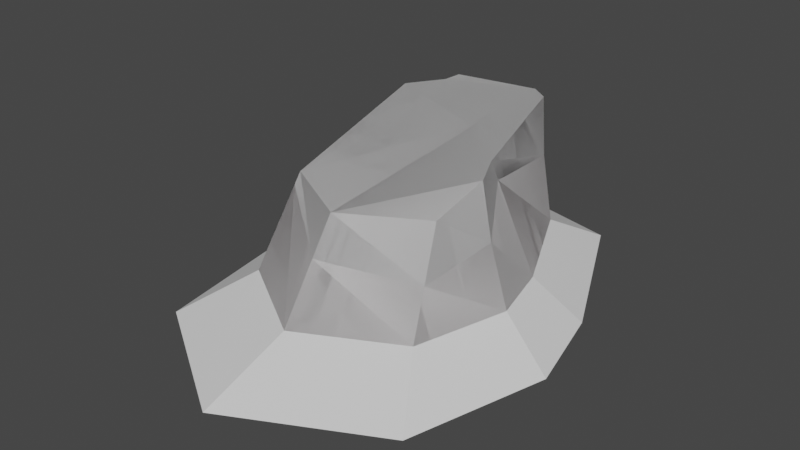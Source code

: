# Source: Island_set_01.blend  (saved by Blender 3.6.13; exported with 4.5.12 LTS)
import bpy
from mathutils import Matrix  # noqa: F401  (used for matrix-valued properties, if any)

bpy.ops.wm.read_factory_settings(use_empty=True)
scene = bpy.context.scene
scene.name = 'Scene'

# ---- collections
col_collection = bpy.data.collections.new('Collection'); scene.collection.children.link(col_collection)

# ---- images (referenced by path relative to the original .blend; pixels are not part of the script)
import os
ASSET_DIR = os.environ.get("B2B_ASSET_DIR", "")  # directory of the original .blend (textures are referenced by path, not embedded)
HERE = os.path.dirname(os.path.abspath(__file__))  # packed textures are extracted next to this script under _unpacked/

def load_image(name, relpath, width, height, colorspace="sRGB"):
    """Load a texture the original file referenced (path relative to the .blend, or extracted next to this script)."""
    p = next((c for c in (os.path.join(HERE, relpath), os.path.join(ASSET_DIR, relpath)) if relpath and os.path.exists(c)), "")
    if p:
        img = bpy.data.images.load(p, check_existing=True)
        img.name = name
    else:  # same state as the original file: an image datablock whose file is absent (Cycles renders it pink)
        img = bpy.data.images.new(name, width, height)
        img.source = "FILE"
        img.filepath = "//" + (relpath or name)
    img.colorspace_settings.name = colorspace
    return img
img_islande_gradient_01 = load_image('Islande_gradient_01', 'Island_gradient_01.png', 1024, 1024, 'sRGB')

# ---- materials (node trees are filled in below, after node groups)
mat_02 = bpy.data.materials.new('02')
mat_02.use_transparent_shadow = False
mat_01 = bpy.data.materials.new('01')
mat_01.use_transparent_shadow = False
mat_03 = bpy.data.materials.new('03')
mat_03.alpha_threshold = 0.0
mat_03.use_transparent_shadow = False
mat_03.roughness = 0.5
mat_03.line_color = (0.0, 0.0, 0.0, 1.0)

# ---- material node trees
mat_02.use_nodes = True; mat_02.node_tree.nodes.clear()
_N = mat_02.node_tree.nodes; _L = mat_02.node_tree.links
n0 = _N.new('ShaderNodeOutputMaterial'); n0.name = 'Material Output'; n0.location = (300, 300)
n1 = _N.new('ShaderNodeBsdfPrincipled'); n1.name = 'Principled BSDF'; n1.location = (-252, 495)
n1.distribution = 'GGX'
n1.subsurface_method = 'RANDOM_WALK_SKIN'
n1.inputs[2].default_value = 0.0
n1.inputs[3].default_value = 1.45
n1.inputs[13].default_value = 0.0
n1.inputs[27].default_value = (0.0, 0.0, 0.0, 1.0)
n1.inputs[28].default_value = 1.0
n2 = _N.new('ShaderNodeTexImage'); n2.name = 'Image Texture'; n2.location = (-1055, 462)
n2.image = img_islande_gradient_01
n3 = _N.new('ShaderNodeMix'); n3.name = 'Mix.001'; n3.location = (-715, 635)
n3.data_type = 'RGBA'
n3.blend_type = 'MULTIPLY'
n3.inputs[0].default_value = 1.0
n3.inputs[6].default_value = (0.1573, 0.07812, 0.03509, 1.0)
_L.new(n3.outputs[2], n1.inputs[0])
_L.new(n2.outputs[0], n3.inputs[7])
_L.new(n1.outputs[0], n0.inputs[0])
n0.is_active_output = True
mat_01.use_nodes = True; mat_01.node_tree.nodes.clear()
_N = mat_01.node_tree.nodes; _L = mat_01.node_tree.links
n0 = _N.new('ShaderNodeOutputMaterial'); n0.name = 'Material Output'; n0.location = (438, 298)
n1 = _N.new('ShaderNodeBsdfPrincipled'); n1.name = 'Principled BSDF'; n1.location = (-103, 300)
n1.distribution = 'GGX'
n1.subsurface_method = 'RANDOM_WALK_SKIN'
n1.inputs[2].default_value = 0.0
n1.inputs[3].default_value = 1.45
n1.inputs[13].default_value = 0.0
n1.inputs[27].default_value = (0.0, 0.0, 0.0, 1.0)
n1.inputs[28].default_value = 1.0
n2 = _N.new('ShaderNodeTexImage'); n2.name = 'Image Texture'; n2.location = (-905, 267)
n2.image = img_islande_gradient_01
n3 = _N.new('ShaderNodeMix'); n3.name = 'Mix.001'; n3.location = (-566, 441)
n3.data_type = 'RGBA'
n3.blend_type = 'MULTIPLY'
n3.inputs[0].default_value = 1.0
n3.inputs[6].default_value = (0.07033, 0.03973, 0.0251, 1.0)
_L.new(n3.outputs[2], n1.inputs[0])
_L.new(n1.outputs[0], n0.inputs[0])
_L.new(n2.outputs[0], n3.inputs[7])
n0.is_active_output = True
mat_03.use_nodes = True; mat_03.node_tree.nodes.clear()
_N = mat_03.node_tree.nodes; _L = mat_03.node_tree.links
n0 = _N.new('ShaderNodeOutputMaterial'); n0.name = 'Material Output'; n0.location = (300, 300)
n1 = _N.new('ShaderNodeBsdfPrincipled'); n1.name = 'Principled BSDF'; n1.location = (10, 300)
n1.distribution = 'GGX'
n1.subsurface_method = 'RANDOM_WALK_SKIN'
n1.inputs[3].default_value = 1.45
n1.inputs[27].default_value = (0.0, 0.0, 0.0, 1.0)
n1.inputs[28].default_value = 1.0
_L.new(n1.outputs[0], n0.inputs[0])
n0.is_active_output = True

# ---- world
world_world = bpy.data.worlds.new('World'); scene.world = world_world
world_world.use_nodes = True; world_world.node_tree.nodes.clear()
_N = world_world.node_tree.nodes; _L = world_world.node_tree.links
n0 = _N.new('ShaderNodeOutputWorld'); n0.name = 'World Output'; n0.location = (300, 300)
n1 = _N.new('ShaderNodeBackground'); n1.name = 'Background'; n1.location = (10, 300)
n1.inputs[0].default_value = (0.05088, 0.05088, 0.05088, 1.0)
_L.new(n1.outputs[0], n0.inputs[0])
n0.is_active_output = True
world_world.color = (0.05088, 0.05088, 0.05088)
world_world.use_sun_shadow = False
world_world.sun_shadow_jitter_overblur = 0.0

# ---- meshes
me_cube_001 = bpy.data.meshes.new('Cube.001')
me_cube_001.from_pydata([(-1.218, -1.659, -1.0), (-1.0, -1.113, 0.1536), (-1.208, 1.775, -1.0), (-1.099, 2.039, 0.4539), (1.22, -1.76, -1.0), (1.0, -1.113, 0.1536), (0.7079, 1.663, -1.0), (0.2433, 2.055, 0.4539), (-1.625, 0.9561, -1.0), (-1.497, 1.392, 0.4137), (1.563, -0.5464, -1.0), (1.099, -0.4336, 0.4137), (-0.04213, 1.833, -1.0), (0.0, 2.225, 0.4539), (-0.04213, -2.408, -1.0), (0.0, -1.672, 0.1536), (0.08173, 0.7526, 0.4137), (-1.149, 1.819, 0.4357), (1.36, 0.279, -1.0), (-1.316, 1.385, -1.0), (0.895, 0.004519, 0.4357), (0.0, 1.251, 0.4357), (-1.029, -1.186, -0.001166), (-1.157, 1.891, -0.33), (0.4575, 1.808, -0.2163), (1.115, -1.451, -0.4499), (1.269, -0.4751, -0.2708), (-1.574, 1.128, -0.5442), (-0.01659, -1.962, -0.3008), (-0.0144, 2.08, -0.04292), (0.9688, 0.04811, 0.2077), (-1.189, 1.715, 0.0937)], [], [(31, 17, 3, 23), (29, 13, 7, 24), (26, 11, 5, 25), (28, 15, 1, 22), (16, 9, 1, 15), (21, 17, 9, 16), (30, 20, 11, 26), (22, 1, 9, 27), (20, 21, 16, 11), (11, 16, 15, 5), (25, 5, 15, 28), (23, 3, 13, 29), (7, 13, 21, 20), (24, 7, 20, 30), (13, 3, 17, 21), (27, 9, 17, 31), (8, 27, 31, 19), (6, 24, 30, 18), (2, 23, 29, 12), (4, 25, 28, 14), (0, 22, 27, 8), (18, 30, 26, 10), (14, 28, 22, 0), (10, 26, 25, 4), (12, 29, 24, 6), (19, 31, 23, 2)])
me_cube_001.polygons.foreach_set('material_index', [1, 1, 1, 1, 1, 1, 1, 1, 1, 1, 1, 1, 1, 1, 1, 1, 0, 0, 0, 0, 0, 0, 0, 0, 0, 0])
_uv = me_cube_001.uv_layers.new(name='UVMap')
_uv.uv.foreach_set('vector', [0.9062, 0.05873, 0.8531, 0.03639, 0.8535, -2.561e-08, 0.9763, 0.03622, 0.6366, 0.6684, 0.5541, 0.6638, 0.5625, 0.6178, 0.6779, 0.5868, 0.5629, 0.4343, 0.6345, 0.4175, 0.6538, 0.5221, 0.5642, 0.5868, 0.2229, 0.67, 0.2074, 0.6181, 0.3491, 0.5016, 0.3574, 0.5146, 0.1269, 0.2403, 0.3574, 0.09464, 0.3491, 0.5016, 0.2074, 0.6181, 0.1229, 0.1556, 0.2878, 0.03345, 0.3574, 0.09464, 0.1269, 0.2403, 0.6389, 0.3377, 0.6779, 0.3395, 0.6345, 0.4175, 0.5629, 0.4343, 0.8768, 0.5005, 0.8531, 0.4858, 0.8926, 0.1205, 1.0, 0.174, 0.01685, 0.3768, 0.1229, 0.1556, 0.1269, 0.2403, 1.384e-08, 0.4556, 1.384e-08, 0.4556, 0.1269, 0.2403, 0.2074, 0.6181, 0.03447, 0.5592, 0.03211, 0.6248, 0.03447, 0.5592, 0.2074, 0.6181, 0.2229, 0.67, 0.6779, 0.8312, 0.551, 0.8136, 0.5541, 0.6638, 0.6366, 0.6684, 0.06196, 0.03623, 0.0955, 0.002577, 0.1229, 0.1556, 0.01685, 0.3768, 0.5629, 0.0537, 0.6694, 3.18e-08, 0.6779, 0.3395, 0.6389, 0.3377, 0.0955, 0.002577, 0.2735, 1.837e-09, 0.2878, 0.03345, 0.1229, 0.1556, 1.0, 0.174, 0.8926, 0.1205, 0.8531, 0.03639, 0.9062, 0.05873, 0.8531, 0.1649, 0.7804, 0.1355, 0.6779, 0.02796, 0.8526, 0.08586, 0.3731, 0.03283, 0.5027, -2.738e-08, 0.5629, 0.2877, 0.3574, 0.2666, 0.5196, 0.8751, 0.4106, 0.8676, 0.3574, 0.7084, 0.5155, 0.7075, 0.8092, 0.5531, 0.865, 0.5743, 0.7611, 0.7404, 0.6779, 0.7374, 0.8427, 0.5531, 0.6832, 0.4706, 0.7804, 0.1355, 0.8531, 0.1649, 0.3574, 0.2666, 0.5629, 0.2877, 0.4818, 0.38, 0.3574, 0.4019, 0.6779, 0.7374, 0.7611, 0.7404, 0.865, 0.9177, 0.7685, 0.9413, 0.3574, 0.4019, 0.4818, 0.38, 0.4747, 0.5323, 0.39, 0.5867, 0.5155, 0.7075, 0.3574, 0.7084, 0.3925, 0.6238, 0.5196, 0.5867, 0.8526, 0.08586, 0.6779, 0.02796, 0.746, 9.322e-09, 0.8531, 0.02103])
me_cube_001.materials.append(mat_02)
me_cube_001.materials.append(mat_01)
me_cube_001.update()
me_cube_002 = bpy.data.meshes.new('Cube.002')
me_cube_002.from_pydata([(-1.218, -1.659, -1.0), (-1.208, 1.775, -1.0), (1.22, -1.76, -1.0), (0.7079, 1.663, -1.0), (-1.625, 0.9561, -1.0), (1.563, -0.5464, -1.0), (-0.04213, 1.833, -1.0), (-0.04213, -2.408, -1.0), (1.36, 0.279, -1.0), (-1.316, 1.385, -1.0), (-1.759, -2.505, -1.393), (-1.744, 2.533, -1.393), (1.818, -2.652, -1.393), (1.067, 2.37, -1.393), (-2.356, 1.332, -1.393), (2.321, -0.8726, -1.393), (-0.03377, 2.619, -1.393), (-0.03377, -3.603, -1.393), (2.023, 0.3384, -1.393), (-1.902, 1.961, -1.393)], [], [(9, 1, 11, 19), (2, 7, 17, 12), (0, 4, 14, 10), (3, 8, 18, 13), (5, 2, 12, 15), (1, 6, 16, 11), (7, 0, 10, 17), (4, 9, 19, 14), (8, 5, 15, 18), (6, 3, 13, 16)])
_uv = me_cube_002.uv_layers.new(name='UVMap')
_uv.uv.foreach_set('vector', [0.375, 0.1875, 0.375, 0.25, 0.375, 0.25, 0.375, 0.1875, 0.375, 0.75, 0.375, 0.875, 0.375, 0.875, 0.375, 0.75, 0.375, 0.0, 0.375, 0.125, 0.375, 0.125, 0.375, 0.0, 0.375, 0.5, 0.375, 0.5625, 0.375, 0.5625, 0.375, 0.5, 0.375, 0.625, 0.375, 0.75, 0.375, 0.75, 0.375, 0.625, 0.375, 0.25, 0.375, 0.375, 0.375, 0.375, 0.375, 0.25, 0.375, 0.875, 0.375, 1.0, 0.375, 1.0, 0.375, 0.875, 0.375, 0.125, 0.375, 0.1875, 0.375, 0.1875, 0.375, 0.125, 0.375, 0.5625, 0.375, 0.625, 0.375, 0.625, 0.375, 0.5625, 0.375, 0.375, 0.375, 0.5, 0.375, 0.5, 0.375, 0.375])
me_cube_002.materials.append(mat_03)
me_cube_002.update()
me_cube_005 = bpy.data.meshes.new('Cube.005')
me_cube_005.from_pydata([(-1.218, -1.659, -1.0), (-1.0, -1.113, 0.1536), (-1.208, 1.775, -1.0), (-1.099, 2.039, 0.4539), (1.22, -1.76, -1.0), (1.0, -1.113, 0.1536), (0.7079, 1.663, -1.0), (0.2433, 2.055, 0.4539), (-1.625, 0.9561, -1.0), (-1.497, 1.392, 0.4137), (1.563, -0.5464, -1.0), (1.099, -0.4336, 0.4137), (-0.04213, 1.833, -1.0), (0.0, 2.225, 0.4539), (-0.04213, -2.408, -1.0), (0.0, -1.672, 0.1536), (0.08173, 0.7526, 0.4137), (-1.149, 1.819, 0.4357), (1.36, 0.279, -1.0), (-1.316, 1.385, -1.0), (0.895, 0.004519, 0.4357), (0.0, 1.251, 0.4357), (-1.029, -1.186, -0.001166), (-1.157, 1.891, -0.33), (0.4575, 1.808, -0.2163), (1.115, -1.451, -0.4499), (1.269, -0.4751, -0.2708), (-1.574, 1.128, -0.5442), (-0.01659, -1.962, -0.3008), (-0.0144, 2.08, -0.04292), (0.9688, 0.04811, 0.2077), (-1.189, 1.715, 0.0937)], [], [(31, 17, 3, 23), (29, 13, 7, 24), (26, 11, 5, 25), (28, 15, 1, 22), (16, 9, 1, 15), (21, 17, 9, 16), (30, 20, 11, 26), (22, 1, 9, 27), (20, 21, 16, 11), (11, 16, 15, 5), (25, 5, 15, 28), (23, 3, 13, 29), (7, 13, 21, 20), (24, 7, 20, 30), (13, 3, 17, 21), (27, 9, 17, 31), (8, 27, 31, 19), (6, 24, 30, 18), (2, 23, 29, 12), (4, 25, 28, 14), (0, 22, 27, 8), (18, 30, 26, 10), (14, 28, 22, 0), (10, 26, 25, 4), (12, 29, 24, 6), (19, 31, 23, 2)])
_uv = me_cube_005.uv_layers.new(name='UVMap')
_uv.uv.foreach_set('vector', [0.9062, 0.05873, 0.8531, 0.03639, 0.8535, -2.561e-08, 0.9763, 0.03622, 0.6366, 0.6684, 0.5541, 0.6638, 0.5625, 0.6178, 0.6779, 0.5868, 0.5629, 0.4343, 0.6345, 0.4175, 0.6538, 0.5221, 0.5642, 0.5868, 0.2229, 0.67, 0.2074, 0.6181, 0.3491, 0.5016, 0.3574, 0.5146, 0.1269, 0.2403, 0.3574, 0.09464, 0.3491, 0.5016, 0.2074, 0.6181, 0.1229, 0.1556, 0.2878, 0.03345, 0.3574, 0.09464, 0.1269, 0.2403, 0.6389, 0.3377, 0.6779, 0.3395, 0.6345, 0.4175, 0.5629, 0.4343, 0.8768, 0.5005, 0.8531, 0.4858, 0.8926, 0.1205, 1.0, 0.174, 0.01685, 0.3768, 0.1229, 0.1556, 0.1269, 0.2403, 1.384e-08, 0.4556, 1.384e-08, 0.4556, 0.1269, 0.2403, 0.2074, 0.6181, 0.03447, 0.5592, 0.03211, 0.6248, 0.03447, 0.5592, 0.2074, 0.6181, 0.2229, 0.67, 0.6779, 0.8312, 0.551, 0.8136, 0.5541, 0.6638, 0.6366, 0.6684, 0.06196, 0.03623, 0.0955, 0.002577, 0.1229, 0.1556, 0.01685, 0.3768, 0.5629, 0.0537, 0.6694, 3.18e-08, 0.6779, 0.3395, 0.6389, 0.3377, 0.0955, 0.002577, 0.2735, 1.837e-09, 0.2878, 0.03345, 0.1229, 0.1556, 1.0, 0.174, 0.8926, 0.1205, 0.8531, 0.03639, 0.9062, 0.05873, 0.8531, 0.1649, 0.7804, 0.1355, 0.6779, 0.02796, 0.8526, 0.08586, 0.3731, 0.03283, 0.5027, -2.738e-08, 0.5629, 0.2877, 0.3574, 0.2666, 0.5196, 0.8751, 0.4106, 0.8676, 0.3574, 0.7084, 0.5155, 0.7075, 0.8092, 0.5531, 0.865, 0.5743, 0.7611, 0.7404, 0.6779, 0.7374, 0.8427, 0.5531, 0.6832, 0.4706, 0.7804, 0.1355, 0.8531, 0.1649, 0.3574, 0.2666, 0.5629, 0.2877, 0.4818, 0.38, 0.3574, 0.4019, 0.6779, 0.7374, 0.7611, 0.7404, 0.865, 0.9177, 0.7685, 0.9413, 0.3574, 0.4019, 0.4818, 0.38, 0.4747, 0.5323, 0.39, 0.5867, 0.5155, 0.7075, 0.3574, 0.7084, 0.3925, 0.6238, 0.5196, 0.5867, 0.8526, 0.08586, 0.6779, 0.02796, 0.746, 9.322e-09, 0.8531, 0.02103])
me_cube_005.materials.append(mat_03)
me_cube_005.update()

# ---- objects
ob_island_set_01 = bpy.data.objects.new('Island_set_01', me_cube_001)
ob_island_set_01_foam = bpy.data.objects.new('Island_set_01_foam', me_cube_002)
ob_island_set_01_mask = bpy.data.objects.new('Island_set_01_mask', me_cube_005)

# ---- transforms, parenting, visibility, modifiers, constraints
ob_island_set_01.location = (0.0, 0.0, 1.0)
ob_island_set_01_foam.location = (0.0, 0.0, 1.0)
ob_island_set_01_mask.location = (0.0, 0.0, 1.0)

# ---- collection membership
col_collection.objects.link(ob_island_set_01)
col_collection.objects.link(ob_island_set_01_foam)
col_collection.objects.link(ob_island_set_01_mask)

# ---- scene / render settings (as saved in the file)
scene.frame_start = 1; scene.frame_end = 250; scene.frame_set(1)
scene.render.engine = 'BLENDER_EEVEE_NEXT'
scene.cycles.sampling_pattern = 'TABULATED_SOBOL'
scene.view_settings.view_transform = 'Filmic'
bpy.context.view_layer.update()

# ---- added for rendering (the .blend has no active camera and no usable light): camera, sun
cam_auto = bpy.data.cameras.new('AutoCamera')
cam_auto.lens = 50.0
cam_auto.sensor_width = 36.0
cam_auto.clip_end = 1000.0
ob_auto_camera = bpy.data.objects.new('AutoCamera', cam_auto)
scene.collection.objects.link(ob_auto_camera)
ob_auto_camera.location = (7.38482, -9.37502, 6.4523)
ob_auto_camera.rotation_euler = (1.09748, -7.21219e-08, 0.694738)
scene.camera = ob_auto_camera
light_auto_sun = bpy.data.lights.new('AutoSun', 'SUN')
light_auto_sun.energy = 3.0
light_auto_sun.angle = 0.0523599
ob_auto_sun = bpy.data.objects.new('AutoSun', light_auto_sun)
scene.collection.objects.link(ob_auto_sun)
ob_auto_sun.rotation_euler = (0.872665, 0.174533, 0.523599)
bpy.context.view_layer.update()

